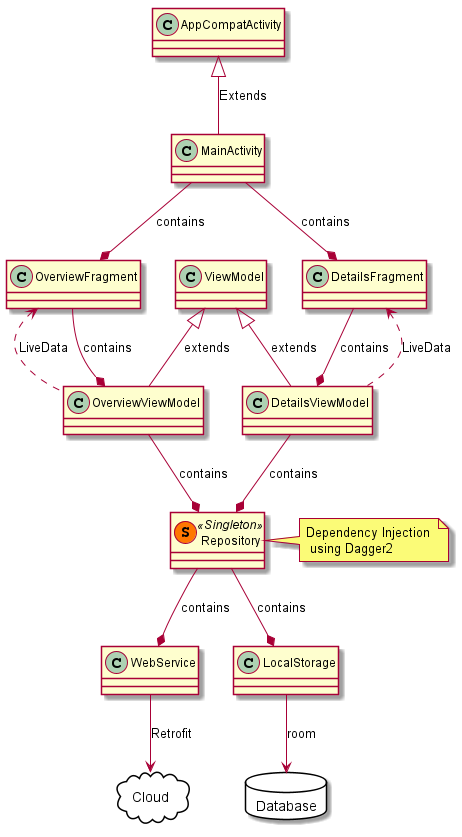

The diagram above was rendered by PlantUML. Its source (embedded in the PNG):
@startuml

class Repository << (S,#FF7700) Singleton >>
class Repository
    note right: Dependency Injection \n using Dagger2
package Cloud <<Cloud>> {
}
package Database <<Database>> {
}

AppCompatActivity <|-- MainActivity   : Extends
MainActivity  --*  OverviewFragment : contains
MainActivity  --*  DetailsFragment : contains
DetailsFragment --* DetailsViewModel :  contains
DetailsFragment <.. DetailsViewModel :  LiveData
OverviewFragment --* OverviewViewModel : contains
OverviewFragment <.. OverviewViewModel : LiveData
ViewModel <|-- OverviewViewModel: extends
ViewModel <|-- DetailsViewModel: extends
DetailsViewModel --* Repository : contains
OverviewViewModel --* Repository : contains
Repository --* WebService : contains
Repository --* LocalStorage : contains
WebService --> Cloud :Retrofit
LocalStorage --> Database: room

@enduml